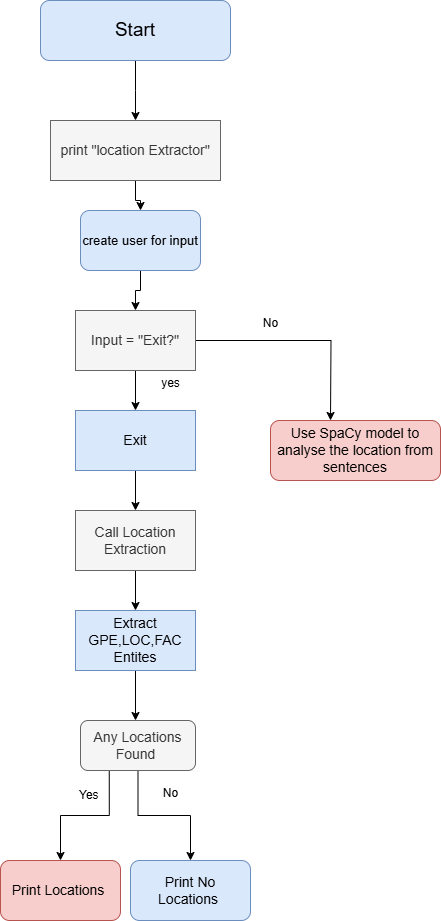

The diagram above was exported from draw.io. Its source (the exported page's mxGraphModel, read from the mxfile embedded in the PNG):
<mxGraphModel dx="1042" dy="562" grid="1" gridSize="10" guides="1" tooltips="1" connect="1" arrows="1" fold="1" page="1" pageScale="1" pageWidth="827" pageHeight="1169" math="0" shadow="0">
  <root>
    <mxCell id="0" />
    <mxCell id="1" parent="0" />
    <mxCell id="lESlG-1TGw_HNT97u1AT-2" style="edgeStyle=orthogonalEdgeStyle;rounded=0;orthogonalLoop=1;jettySize=auto;html=1;exitX=0.5;exitY=1;exitDx=0;exitDy=0;" edge="1" parent="1" source="lESlG-1TGw_HNT97u1AT-1">
      <mxGeometry relative="1" as="geometry">
        <mxPoint x="425" y="180" as="targetPoint" />
      </mxGeometry>
    </mxCell>
    <mxCell id="lESlG-1TGw_HNT97u1AT-1" value="&lt;font style=&quot;font-size: 19px;&quot;&gt;Start&lt;/font&gt;" style="rounded=1;whiteSpace=wrap;html=1;fillColor=#dae8fc;strokeColor=#6c8ebf;" vertex="1" parent="1">
      <mxGeometry x="330" y="60" width="190" height="60" as="geometry" />
    </mxCell>
    <mxCell id="lESlG-1TGw_HNT97u1AT-5" style="edgeStyle=orthogonalEdgeStyle;rounded=0;orthogonalLoop=1;jettySize=auto;html=1;" edge="1" parent="1" source="lESlG-1TGw_HNT97u1AT-4" target="lESlG-1TGw_HNT97u1AT-6">
      <mxGeometry relative="1" as="geometry">
        <mxPoint x="425" y="300" as="targetPoint" />
      </mxGeometry>
    </mxCell>
    <mxCell id="lESlG-1TGw_HNT97u1AT-4" value="&lt;font style=&quot;font-size: 14px;&quot;&gt;print &quot;location Extractor&quot;&lt;/font&gt;" style="rounded=0;whiteSpace=wrap;html=1;fillColor=#f5f5f5;strokeColor=#666666;fontColor=#333333;" vertex="1" parent="1">
      <mxGeometry x="340" y="180" width="170" height="60" as="geometry" />
    </mxCell>
    <mxCell id="lESlG-1TGw_HNT97u1AT-7" style="edgeStyle=orthogonalEdgeStyle;rounded=0;orthogonalLoop=1;jettySize=auto;html=1;" edge="1" parent="1" source="lESlG-1TGw_HNT97u1AT-6" target="lESlG-1TGw_HNT97u1AT-8">
      <mxGeometry relative="1" as="geometry">
        <mxPoint x="425" y="400" as="targetPoint" />
      </mxGeometry>
    </mxCell>
    <mxCell id="lESlG-1TGw_HNT97u1AT-6" value="&lt;font style=&quot;font-size: 13px;&quot;&gt;create user for input&lt;/font&gt;" style="rounded=1;whiteSpace=wrap;html=1;fillColor=#dae8fc;strokeColor=#6c8ebf;" vertex="1" parent="1">
      <mxGeometry x="370" y="270" width="120" height="60" as="geometry" />
    </mxCell>
    <mxCell id="lESlG-1TGw_HNT97u1AT-9" style="edgeStyle=orthogonalEdgeStyle;rounded=0;orthogonalLoop=1;jettySize=auto;html=1;" edge="1" parent="1" source="lESlG-1TGw_HNT97u1AT-8" target="lESlG-1TGw_HNT97u1AT-10">
      <mxGeometry relative="1" as="geometry">
        <mxPoint x="425" y="500" as="targetPoint" />
      </mxGeometry>
    </mxCell>
    <mxCell id="lESlG-1TGw_HNT97u1AT-11" style="edgeStyle=orthogonalEdgeStyle;rounded=0;orthogonalLoop=1;jettySize=auto;html=1;" edge="1" parent="1" source="lESlG-1TGw_HNT97u1AT-8">
      <mxGeometry relative="1" as="geometry">
        <mxPoint x="620" y="480" as="targetPoint" />
      </mxGeometry>
    </mxCell>
    <mxCell id="lESlG-1TGw_HNT97u1AT-8" value="&lt;font style=&quot;font-size: 14px;&quot;&gt;Input = &quot;Exit?&quot;&lt;/font&gt;" style="rounded=0;whiteSpace=wrap;html=1;fillColor=#f5f5f5;strokeColor=#666666;fontColor=#333333;" vertex="1" parent="1">
      <mxGeometry x="365" y="370" width="120" height="60" as="geometry" />
    </mxCell>
    <mxCell id="lESlG-1TGw_HNT97u1AT-14" style="edgeStyle=orthogonalEdgeStyle;rounded=0;orthogonalLoop=1;jettySize=auto;html=1;" edge="1" parent="1" source="lESlG-1TGw_HNT97u1AT-10" target="lESlG-1TGw_HNT97u1AT-15">
      <mxGeometry relative="1" as="geometry">
        <mxPoint x="425" y="600" as="targetPoint" />
      </mxGeometry>
    </mxCell>
    <mxCell id="lESlG-1TGw_HNT97u1AT-10" value="&lt;font style=&quot;font-size: 14px;&quot;&gt;Exit&lt;/font&gt;" style="rounded=0;whiteSpace=wrap;html=1;fillColor=#dae8fc;strokeColor=#6c8ebf;" vertex="1" parent="1">
      <mxGeometry x="365" y="470" width="120" height="60" as="geometry" />
    </mxCell>
    <mxCell id="lESlG-1TGw_HNT97u1AT-13" value="&lt;font style=&quot;font-size: 14px;&quot;&gt;Use SpaCy model to analyse the location from sentences&lt;/font&gt;" style="rounded=1;whiteSpace=wrap;html=1;fillColor=#f8cecc;strokeColor=#b85450;" vertex="1" parent="1">
      <mxGeometry x="560" y="480" width="170" height="60" as="geometry" />
    </mxCell>
    <mxCell id="lESlG-1TGw_HNT97u1AT-16" style="edgeStyle=orthogonalEdgeStyle;rounded=0;orthogonalLoop=1;jettySize=auto;html=1;" edge="1" parent="1" source="lESlG-1TGw_HNT97u1AT-15" target="lESlG-1TGw_HNT97u1AT-17">
      <mxGeometry relative="1" as="geometry">
        <mxPoint x="425" y="700" as="targetPoint" />
      </mxGeometry>
    </mxCell>
    <mxCell id="lESlG-1TGw_HNT97u1AT-15" value="&lt;font style=&quot;font-size: 14px;&quot;&gt;Call Location Extraction&lt;/font&gt;" style="rounded=0;whiteSpace=wrap;html=1;fillColor=#f5f5f5;fontColor=#333333;strokeColor=#666666;" vertex="1" parent="1">
      <mxGeometry x="365" y="570" width="120" height="60" as="geometry" />
    </mxCell>
    <mxCell id="lESlG-1TGw_HNT97u1AT-18" style="edgeStyle=orthogonalEdgeStyle;rounded=0;orthogonalLoop=1;jettySize=auto;html=1;" edge="1" parent="1" source="lESlG-1TGw_HNT97u1AT-17" target="lESlG-1TGw_HNT97u1AT-19">
      <mxGeometry relative="1" as="geometry">
        <mxPoint x="425" y="800" as="targetPoint" />
        <Array as="points">
          <mxPoint x="425" y="790" />
          <mxPoint x="425" y="790" />
        </Array>
      </mxGeometry>
    </mxCell>
    <mxCell id="lESlG-1TGw_HNT97u1AT-17" value="&lt;font style=&quot;font-size: 14px;&quot;&gt;Extract GPE,LOC,FAC Entites&lt;/font&gt;" style="rounded=0;whiteSpace=wrap;html=1;fillColor=#dae8fc;strokeColor=#6c8ebf;" vertex="1" parent="1">
      <mxGeometry x="365" y="670" width="120" height="60" as="geometry" />
    </mxCell>
    <mxCell id="lESlG-1TGw_HNT97u1AT-22" style="edgeStyle=orthogonalEdgeStyle;rounded=0;orthogonalLoop=1;jettySize=auto;html=1;exitX=0.25;exitY=1;exitDx=0;exitDy=0;" edge="1" parent="1" source="lESlG-1TGw_HNT97u1AT-19" target="lESlG-1TGw_HNT97u1AT-23">
      <mxGeometry relative="1" as="geometry">
        <mxPoint x="399" y="910" as="targetPoint" />
      </mxGeometry>
    </mxCell>
    <mxCell id="lESlG-1TGw_HNT97u1AT-25" value="" style="edgeStyle=orthogonalEdgeStyle;rounded=0;orthogonalLoop=1;jettySize=auto;html=1;" edge="1" parent="1" source="lESlG-1TGw_HNT97u1AT-19" target="lESlG-1TGw_HNT97u1AT-24">
      <mxGeometry relative="1" as="geometry" />
    </mxCell>
    <mxCell id="lESlG-1TGw_HNT97u1AT-19" value="&lt;font style=&quot;font-size: 14px;&quot;&gt;Any Locations Found&amp;nbsp;&lt;/font&gt;" style="rounded=1;whiteSpace=wrap;html=1;fillColor=#f5f5f5;fontColor=#333333;strokeColor=#666666;" vertex="1" parent="1">
      <mxGeometry x="370" y="780" width="115" height="50" as="geometry" />
    </mxCell>
    <mxCell id="lESlG-1TGw_HNT97u1AT-23" value="&lt;font style=&quot;font-size: 14px;&quot;&gt;Print Locations&amp;nbsp;&lt;/font&gt;" style="rounded=1;whiteSpace=wrap;html=1;fillColor=#f8cecc;strokeColor=#b85450;" vertex="1" parent="1">
      <mxGeometry x="290" y="920" width="120" height="60" as="geometry" />
    </mxCell>
    <mxCell id="lESlG-1TGw_HNT97u1AT-24" value="&lt;font style=&quot;font-size: 14px;&quot;&gt;Print No Locations&amp;nbsp;&lt;/font&gt;" style="rounded=1;whiteSpace=wrap;html=1;fillColor=#dae8fc;strokeColor=#6c8ebf;" vertex="1" parent="1">
      <mxGeometry x="420" y="920" width="120" height="60" as="geometry" />
    </mxCell>
    <mxCell id="lESlG-1TGw_HNT97u1AT-26" value="Yes&amp;nbsp;" style="text;html=1;align=center;verticalAlign=middle;resizable=0;points=[];autosize=1;strokeColor=none;fillColor=none;" vertex="1" parent="1">
      <mxGeometry x="355" y="840" width="50" height="30" as="geometry" />
    </mxCell>
    <mxCell id="lESlG-1TGw_HNT97u1AT-27" value="No" style="text;html=1;align=center;verticalAlign=middle;resizable=0;points=[];autosize=1;strokeColor=none;fillColor=none;" vertex="1" parent="1">
      <mxGeometry x="440" y="838" width="40" height="30" as="geometry" />
    </mxCell>
    <mxCell id="lESlG-1TGw_HNT97u1AT-28" value="yes" style="text;html=1;align=center;verticalAlign=middle;resizable=0;points=[];autosize=1;strokeColor=none;fillColor=none;" vertex="1" parent="1">
      <mxGeometry x="440" y="428" width="40" height="30" as="geometry" />
    </mxCell>
    <mxCell id="lESlG-1TGw_HNT97u1AT-29" value="No" style="text;html=1;align=center;verticalAlign=middle;resizable=0;points=[];autosize=1;strokeColor=none;fillColor=none;" vertex="1" parent="1">
      <mxGeometry x="540" y="368" width="40" height="30" as="geometry" />
    </mxCell>
  </root>
</mxGraphModel>